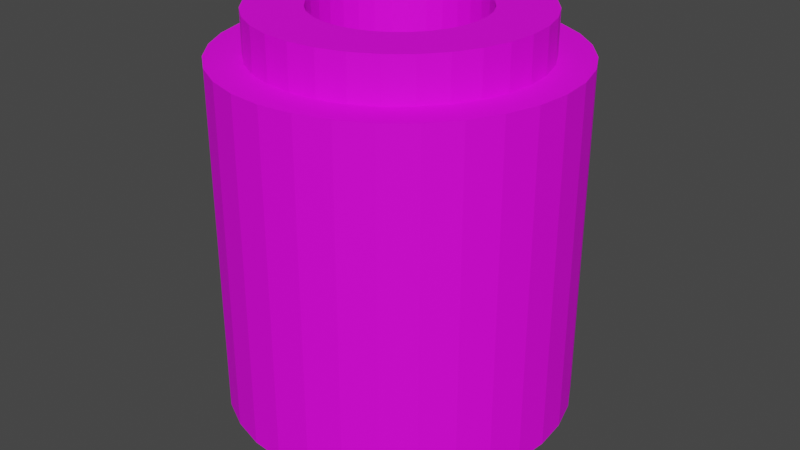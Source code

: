 # Source: CircleCounter.blend  (saved by Blender 3.4.6; exported with 4.5.12 LTS)
import bpy
from mathutils import Matrix  # noqa: F401  (used for matrix-valued properties, if any)

bpy.ops.wm.read_factory_settings(use_empty=True)
scene = bpy.context.scene
scene.name = 'Scene'

# ---- collections
col_collection = bpy.data.collections.new('Collection'); scene.collection.children.link(col_collection)

# ---- images (referenced by path relative to the original .blend; pixels are not part of the script)
import os
ASSET_DIR = os.environ.get("B2B_ASSET_DIR", "")  # directory of the original .blend (textures are referenced by path, not embedded)
HERE = os.path.dirname(os.path.abspath(__file__))  # packed textures are extracted next to this script under _unpacked/

def load_image(name, relpath, width, height, colorspace="sRGB"):
    """Load a texture the original file referenced (path relative to the .blend, or extracted next to this script)."""
    p = next((c for c in (os.path.join(HERE, relpath), os.path.join(ASSET_DIR, relpath)) if relpath and os.path.exists(c)), "")
    if p:
        img = bpy.data.images.load(p, check_existing=True)
        img.name = name
    else:  # same state as the original file: an image datablock whose file is absent (Cycles renders it pink)
        img = bpy.data.images.new(name, width, height)
        img.source = "FILE"
        img.filepath = "//" + (relpath or name)
    img.colorspace_settings.name = colorspace
    return img
img_cylinder_base_color_wood = load_image('Cylinder Base Color Wood', '', 1024, 1024, 'sRGB')

# ---- materials (node trees are filled in below, after node groups)
mat_material_001 = bpy.data.materials.new('Material.001')
mat_material_001.use_transparent_shadow = False

# ---- material node trees
mat_material_001.use_nodes = True; mat_material_001.node_tree.nodes.clear()
_N = mat_material_001.node_tree.nodes; _L = mat_material_001.node_tree.links
n0 = _N.new('ShaderNodeBsdfPrincipled'); n0.name = 'Principled BSDF'; n0.location = (10, 300)
n0.distribution = 'GGX'
n0.subsurface_method = 'RANDOM_WALK_SKIN'
n0.inputs[2].default_value = 0.7591
n0.inputs[3].default_value = 1.45
n0.inputs[13].default_value = 0.2136
n0.inputs[27].default_value = (0.0, 0.0, 0.0, 1.0)
n0.inputs[28].default_value = 1.0
n1 = _N.new('ShaderNodeOutputMaterial'); n1.name = 'Material Output'; n1.location = (300, 300)
n2 = _N.new('ShaderNodeTexImage'); n2.name = 'Image Texture'; n2.location = (-280, 280)
n2.image = img_cylinder_base_color_wood
_L.new(n0.outputs[0], n1.inputs[0])
_L.new(n2.outputs[0], n0.inputs[0])
n1.is_active_output = True

# ---- world
world_world = bpy.data.worlds.new('World'); scene.world = world_world
world_world.use_nodes = True; world_world.node_tree.nodes.clear()
_N = world_world.node_tree.nodes; _L = world_world.node_tree.links
n0 = _N.new('ShaderNodeOutputWorld'); n0.name = 'World Output'; n0.location = (300, 300)
n1 = _N.new('ShaderNodeBackground'); n1.name = 'Background'; n1.location = (10, 300)
n1.inputs[0].default_value = (0.05088, 0.05088, 0.05088, 1.0)
_L.new(n1.outputs[0], n0.inputs[0])
n0.is_active_output = True
world_world.color = (0.05088, 0.05088, 0.05088)
world_world.use_sun_shadow = False
world_world.sun_shadow_jitter_overblur = 0.0

# ---- meshes
me_cylinder = bpy.data.meshes.new('Cylinder')
me_cylinder.from_pydata([(0.0, 1.0, -1.0), (0.0, 1.0, 1.0), (0.1951, 0.9808, -1.0), (0.1951, 0.9808, 1.0), (0.3827, 0.9239, -1.0), (0.3827, 0.9239, 1.0), (0.5556, 0.8315, -1.0), (0.5556, 0.8315, 1.0), (0.7071, 0.7071, -1.0), (0.7071, 0.7071, 1.0), (0.8315, 0.5556, -1.0), (0.8315, 0.5556, 1.0), (0.9239, 0.3827, -1.0), (0.9239, 0.3827, 1.0), (0.9808, 0.1951, -1.0), (0.9808, 0.1951, 1.0), (1.0, 0.0, -1.0), (1.0, 0.0, 1.0), (0.9808, -0.1951, -1.0), (0.9808, -0.1951, 1.0), (0.9239, -0.3827, -1.0), (0.9239, -0.3827, 1.0), (0.8315, -0.5556, -1.0), (0.8315, -0.5556, 1.0), (0.7071, -0.7071, -1.0), (0.7071, -0.7071, 1.0), (0.5556, -0.8315, -1.0), (0.5556, -0.8315, 1.0), (0.3827, -0.9239, -1.0), (0.3827, -0.9239, 1.0), (0.1951, -0.9808, -1.0), (0.1951, -0.9808, 1.0), (0.0, -1.0, -1.0), (0.0, -1.0, 1.0), (-0.1951, -0.9808, -1.0), (-0.1951, -0.9808, 1.0), (-0.3827, -0.9239, -1.0), (-0.3827, -0.9239, 1.0), (-0.5556, -0.8315, -1.0), (-0.5556, -0.8315, 1.0), (-0.7071, -0.7071, -1.0), (-0.7071, -0.7071, 1.0), (-0.8315, -0.5556, -1.0), (-0.8315, -0.5556, 1.0), (-0.9239, -0.3827, -1.0), (-0.9239, -0.3827, 1.0), (-0.9808, -0.1951, -1.0), (-0.9808, -0.1951, 1.0), (-1.0, 0.0, -1.0), (-1.0, 0.0, 1.0), (-0.9808, 0.1951, -1.0), (-0.9808, 0.1951, 1.0), (-0.9239, 0.3827, -1.0), (-0.9239, 0.3827, 1.0), (-0.8315, 0.5556, -1.0), (-0.8315, 0.5556, 1.0), (-0.7071, 0.7071, -1.0), (-0.7071, 0.7071, 1.0), (-0.5556, 0.8315, -1.0), (-0.5556, 0.8315, 1.0), (-0.3827, 0.9239, -1.0), (-0.3827, 0.9239, 1.0), (-0.1951, 0.9808, -1.0), (-0.1951, 0.9808, 1.0), (0.0, 0.8, -1.245), (0.0, 0.8, 1.245), (0.1561, 0.7846, -1.245), (0.1561, 0.7846, 1.245), (0.3061, 0.7391, -1.245), (0.3061, 0.7391, 1.245), (0.4445, 0.6652, -1.245), (0.4445, 0.6652, 1.245), (0.5657, 0.5657, -1.245), (0.5657, 0.5657, 1.245), (0.6652, 0.4445, -1.245), (0.6652, 0.4445, 1.245), (0.7391, 0.3061, -1.245), (0.7391, 0.3061, 1.245), (0.7846, 0.1561, -1.245), (0.7846, 0.1561, 1.245), (0.8, 0.0, -1.245), (0.8, 0.0, 1.245), (0.7846, -0.1561, -1.245), (0.7846, -0.1561, 1.245), (0.7391, -0.3061, -1.245), (0.7391, -0.3061, 1.245), (0.6652, -0.4445, -1.245), (0.6652, -0.4445, 1.245), (0.5657, -0.5657, -1.245), (0.5657, -0.5657, 1.245), (0.4445, -0.6652, -1.245), (0.4445, -0.6652, 1.245), (0.3061, -0.7391, -1.245), (0.3061, -0.7391, 1.245), (0.1561, -0.7846, -1.245), (0.1561, -0.7846, 1.245), (0.0, -0.8, -1.245), (0.0, -0.8, 1.245), (-0.1561, -0.7846, -1.245), (-0.1561, -0.7846, 1.245), (-0.3061, -0.7391, -1.245), (-0.3061, -0.7391, 1.245), (-0.4445, -0.6652, -1.245), (-0.4445, -0.6652, 1.245), (-0.5657, -0.5657, -1.245), (-0.5657, -0.5657, 1.245), (-0.6652, -0.4445, -1.245), (-0.6652, -0.4445, 1.245), (-0.7391, -0.3061, -1.245), (-0.7391, -0.3061, 1.245), (-0.7846, -0.1561, -1.245), (-0.7846, -0.1561, 1.245), (-0.8, 0.0, -1.245), (-0.8, 0.0, 1.245), (-0.7846, 0.1561, -1.245), (-0.7846, 0.1561, 1.245), (-0.7391, 0.3061, -1.245), (-0.7391, 0.3061, 1.245), (-0.6652, 0.4445, -1.245), (-0.6652, 0.4445, 1.245), (-0.5657, 0.5657, -1.245), (-0.5657, 0.5657, 1.245), (-0.4445, 0.6652, -1.245), (-0.4445, 0.6652, 1.245), (-0.3061, 0.7391, -1.245), (-0.3061, 0.7391, 1.245), (-0.1561, 0.7846, -1.245), (-0.1561, 0.7846, 1.245)], [], [(0, 1, 3, 2), (2, 3, 5, 4), (4, 5, 7, 6), (6, 7, 9, 8), (8, 9, 11, 10), (10, 11, 13, 12), (12, 13, 15, 14), (14, 15, 17, 16), (16, 17, 19, 18), (18, 19, 21, 20), (20, 21, 23, 22), (22, 23, 25, 24), (24, 25, 27, 26), (26, 27, 29, 28), (28, 29, 31, 30), (30, 31, 33, 32), (32, 33, 35, 34), (34, 35, 37, 36), (36, 37, 39, 38), (38, 39, 41, 40), (40, 41, 43, 42), (42, 43, 45, 44), (44, 45, 47, 46), (46, 47, 49, 48), (48, 49, 51, 50), (50, 51, 53, 52), (52, 53, 55, 54), (54, 55, 57, 56), (56, 57, 59, 58), (58, 59, 61, 60), (60, 61, 63, 62), (62, 63, 1, 0), (64, 65, 67, 66), (66, 67, 69, 68), (68, 69, 71, 70), (70, 71, 73, 72), (72, 73, 75, 74), (74, 75, 77, 76), (76, 77, 79, 78), (78, 79, 81, 80), (80, 81, 83, 82), (82, 83, 85, 84), (84, 85, 87, 86), (86, 87, 89, 88), (88, 89, 91, 90), (90, 91, 93, 92), (92, 93, 95, 94), (94, 95, 97, 96), (96, 97, 99, 98), (98, 99, 101, 100), (100, 101, 103, 102), (102, 103, 105, 104), (104, 105, 107, 106), (106, 107, 109, 108), (108, 109, 111, 110), (110, 111, 113, 112), (112, 113, 115, 114), (114, 115, 117, 116), (116, 117, 119, 118), (118, 119, 121, 120), (120, 121, 123, 122), (122, 123, 125, 124), (124, 125, 127, 126), (126, 127, 65, 64)])
_uv = me_cylinder.uv_layers.new(name='UVMap')
_uv.uv.foreach_set('vector', [0.8392, 0.4364, 0.8392, 0.7608, 0.8098, 0.7608, 0.8098, 0.4364, 0.8098, 0.4364, 0.8098, 0.7608, 0.7834, 0.7608, 0.7834, 0.4364, 0.7834, 0.4364, 0.7834, 0.7608, 0.7609, 0.7608, 0.7609, 0.4364, 0.7391, 0.4364, 0.7391, 0.7608, 0.7127, 0.7608, 0.7127, 0.4364, 0.7127, 0.4364, 0.7127, 0.7608, 0.6833, 0.7608, 0.6833, 0.4364, 0.6833, 0.4364, 0.6833, 0.7608, 0.6521, 0.7608, 0.6521, 0.4364, 0.6521, 0.4364, 0.6521, 0.7608, 0.6203, 0.7608, 0.6203, 0.4364, 0.6203, 0.4364, 0.6203, 0.7608, 0.5892, 0.7608, 0.5892, 0.4364, 0.5892, 0.4364, 0.5892, 0.7608, 0.5598, 0.7608, 0.5598, 0.4364, 0.5598, 0.4364, 0.5598, 0.7608, 0.5334, 0.7608, 0.5334, 0.4364, 0.5334, 0.4364, 0.5334, 0.7608, 0.5109, 0.7608, 0.5109, 0.4364, 0.4891, 0.4364, 0.4891, 0.7608, 0.4627, 0.7608, 0.4627, 0.4364, 0.4627, 0.4364, 0.4627, 0.7608, 0.4333, 0.7608, 0.4333, 0.4364, 0.4333, 0.4364, 0.4333, 0.7608, 0.4021, 0.7608, 0.4021, 0.4364, 0.4021, 0.4364, 0.4021, 0.7608, 0.3703, 0.7608, 0.3703, 0.4364, 0.3703, 0.4364, 0.3703, 0.7608, 0.3392, 0.7608, 0.3392, 0.4364, 0.3392, 0.4364, 0.3392, 0.7608, 0.3098, 0.7608, 0.3098, 0.4364, 0.3098, 0.4364, 0.3098, 0.7608, 0.2834, 0.7608, 0.2834, 0.4364, 0.2834, 0.4364, 0.2834, 0.7608, 0.2609, 0.7608, 0.2609, 0.4364, 0.2391, 0.4364, 0.2391, 0.7608, 0.2127, 0.7608, 0.2127, 0.4364, 0.2127, 0.4364, 0.2127, 0.7608, 0.1833, 0.7608, 0.1833, 0.4364, 0.1833, 0.4364, 0.1833, 0.7608, 0.1521, 0.7608, 0.1521, 0.4364, 0.1521, 0.4364, 0.1521, 0.7608, 0.1203, 0.7608, 0.1203, 0.4364, 0.1203, 0.4364, 0.1203, 0.7608, 0.08916, 0.7608, 0.08916, 0.4364, 0.08916, 0.4364, 0.08916, 0.7608, 0.05979, 0.7608, 0.05979, 0.4364, 0.05979, 0.4364, 0.05979, 0.7608, 0.03335, 0.7608, 0.03335, 0.4364, 0.03335, 0.4364, 0.03335, 0.7608, 0.01087, 0.7608, 0.01087, 0.4364, 0.9891, 0.4364, 0.9891, 0.7608, 0.9627, 0.7608, 0.9627, 0.4364, 0.9627, 0.4364, 0.9627, 0.7608, 0.9333, 0.7608, 0.9333, 0.4364, 0.9333, 0.4364, 0.9333, 0.7608, 0.9021, 0.7608, 0.9021, 0.4364, 0.9021, 0.4364, 0.9021, 0.7608, 0.8703, 0.7608, 0.8703, 0.4364, 0.8703, 0.4364, 0.8703, 0.7608, 0.8392, 0.7608, 0.8392, 0.4364, 0.4642, 0.01087, 0.4642, 0.4147, 0.4407, 0.4147, 0.4407, 0.01087, 0.4407, 0.01087, 0.4407, 0.4147, 0.4196, 0.4147, 0.4196, 0.01087, 0.3978, 0.01087, 0.3978, 0.4147, 0.3798, 0.4147, 0.3798, 0.01087, 0.3798, 0.01087, 0.3798, 0.4147, 0.3587, 0.4147, 0.3587, 0.01087, 0.3587, 0.01087, 0.3587, 0.4147, 0.3352, 0.4147, 0.3352, 0.01087, 0.3352, 0.01087, 0.3352, 0.4147, 0.3102, 0.4147, 0.3102, 0.01087, 0.3102, 0.01087, 0.3102, 0.4147, 0.2848, 0.4147, 0.2848, 0.01087, 0.2848, 0.01087, 0.2848, 0.4147, 0.2599, 0.4147, 0.2599, 0.01087, 0.2599, 0.01087, 0.2599, 0.4147, 0.2364, 0.4147, 0.2364, 0.01087, 0.2364, 0.01087, 0.2364, 0.4147, 0.2152, 0.4147, 0.2152, 0.01087, 0.1935, 0.01087, 0.1935, 0.4147, 0.1755, 0.4147, 0.1755, 0.01087, 0.1755, 0.01087, 0.1755, 0.4147, 0.1543, 0.4147, 0.1543, 0.01087, 0.1543, 0.01087, 0.1543, 0.4147, 0.1308, 0.4147, 0.1308, 0.01087, 0.1308, 0.01087, 0.1308, 0.4147, 0.1059, 0.4147, 0.1059, 0.01087, 0.1059, 0.01087, 0.1059, 0.4147, 0.08046, 0.4147, 0.08047, 0.01087, 0.08047, 0.01087, 0.08046, 0.4147, 0.05552, 0.4147, 0.05552, 0.01087, 0.05552, 0.01087, 0.05552, 0.4147, 0.03202, 0.4147, 0.03202, 0.01087, 0.03202, 0.01087, 0.03202, 0.4147, 0.01087, 0.4147, 0.01087, 0.01087, 0.8065, 0.01087, 0.8065, 0.4147, 0.7885, 0.4147, 0.7885, 0.01087, 0.7885, 0.01087, 0.7885, 0.4147, 0.7674, 0.4147, 0.7674, 0.01087, 0.7674, 0.01087, 0.7674, 0.4147, 0.7439, 0.4147, 0.7439, 0.01087, 0.7439, 0.01087, 0.7439, 0.4147, 0.7189, 0.4147, 0.7189, 0.01087, 0.7189, 0.01087, 0.7189, 0.4147, 0.6935, 0.4147, 0.6935, 0.01087, 0.6935, 0.01087, 0.6935, 0.4147, 0.6686, 0.4147, 0.6686, 0.01087, 0.6686, 0.01087, 0.6686, 0.4147, 0.6451, 0.4147, 0.6451, 0.01087, 0.6451, 0.01087, 0.6451, 0.4147, 0.6239, 0.4147, 0.6239, 0.01087, 0.6022, 0.01087, 0.6022, 0.4147, 0.5842, 0.4147, 0.5842, 0.01087, 0.5842, 0.01087, 0.5842, 0.4147, 0.563, 0.4147, 0.563, 0.01087, 0.563, 0.01087, 0.563, 0.4147, 0.5395, 0.4147, 0.5395, 0.01087, 0.5395, 0.01087, 0.5395, 0.4147, 0.5146, 0.4147, 0.5146, 0.01087, 0.5146, 0.01087, 0.5146, 0.4147, 0.4892, 0.4147, 0.4892, 0.01087, 0.4892, 0.01087, 0.4892, 0.4147, 0.4642, 0.4147, 0.4642, 0.01087])
me_cylinder.materials.append(mat_material_001)
me_cylinder.update()

# ---- objects
ob_cylinder = bpy.data.objects.new('Cylinder', me_cylinder)

# ---- transforms, parenting, visibility, modifiers, constraints
ob_cylinder.location = (0.0, 0.0, 0.0)
_m = ob_cylinder.modifiers.new('Solidify', 'SOLIDIFY')
_m.thickness = 0.32

# ---- collection membership
col_collection.objects.link(ob_cylinder)

# ---- scene / render settings (as saved in the file)
scene.frame_start = 1; scene.frame_end = 250; scene.frame_set(1)
scene.render.engine = 'BLENDER_EEVEE_NEXT'
scene.cycles.sampling_pattern = 'TABULATED_SOBOL'
scene.cycles.use_light_tree = False
scene.view_settings.view_transform = 'Filmic'
bpy.context.view_layer.update()

# ---- added for rendering (the .blend has no active camera and no usable light): camera, sun
cam_auto = bpy.data.cameras.new('AutoCamera')
cam_auto.lens = 50.0
cam_auto.sensor_width = 36.0
cam_auto.clip_end = 1000.0
ob_auto_camera = bpy.data.objects.new('AutoCamera', cam_auto)
scene.collection.objects.link(ob_auto_camera)
ob_auto_camera.location = (3.48653, -4.18383, 2.78922)
ob_auto_camera.rotation_euler = (1.09748, -7.21219e-08, 0.694738)
scene.camera = ob_auto_camera
light_auto_sun = bpy.data.lights.new('AutoSun', 'SUN')
light_auto_sun.energy = 3.0
light_auto_sun.angle = 0.0523599
ob_auto_sun = bpy.data.objects.new('AutoSun', light_auto_sun)
scene.collection.objects.link(ob_auto_sun)
ob_auto_sun.rotation_euler = (0.872665, 0.174533, 0.523599)
bpy.context.view_layer.update()
